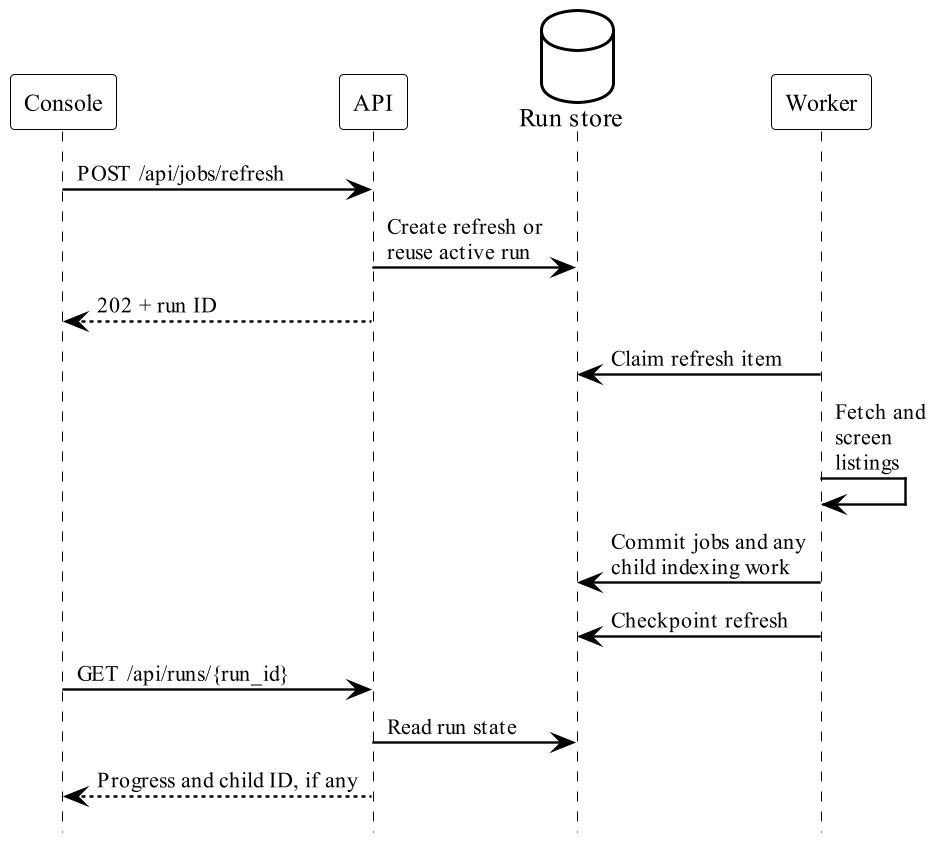

The diagram above was rendered by PlantUML. Its source (embedded in the PNG):
@startuml refresh-sequence
!include _theme.puml
hide footbox
participant Console as C
participant API as A
database "Run store" as Q
participant Worker as W

C -> A : POST /api/jobs/refresh
A -> Q : Create refresh or\nreuse active run
A --> C : 202 + run ID
W -> Q : Claim refresh item
W -> W : Fetch and\nscreen\nlistings
W -> Q : Commit jobs and any\nchild indexing work
W -> Q : Checkpoint refresh
C -> A : GET /api/runs/{run_id}
A -> Q : Read run state
A --> C : Progress and child ID, if any
@enduml